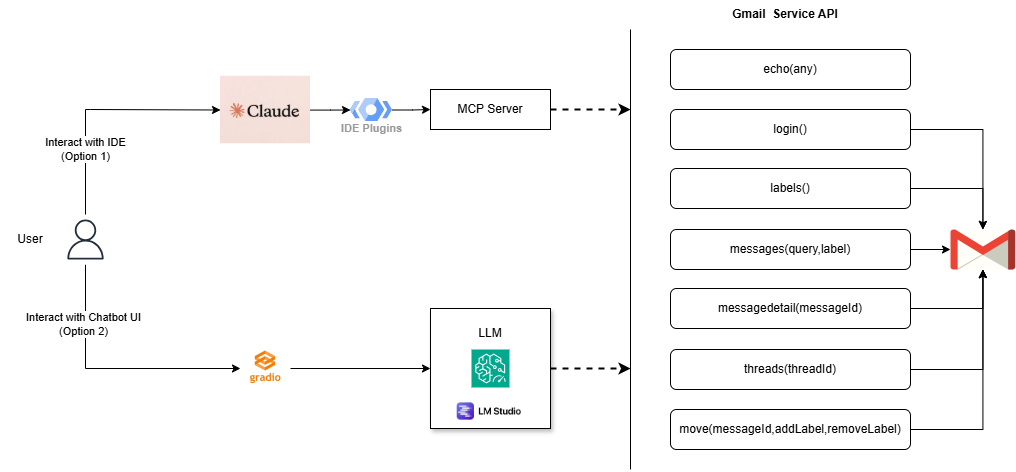

The diagram above was exported from draw.io. Its source (the exported page's mxGraphModel, read from the mxfile embedded in the PNG):
<mxGraphModel dx="2216" dy="711" grid="1" gridSize="10" guides="1" tooltips="1" connect="1" arrows="1" fold="1" page="1" pageScale="1" pageWidth="850" pageHeight="1100" math="0" shadow="0">
  <root>
    <mxCell id="0" />
    <mxCell id="1" parent="0" />
    <mxCell id="661hFqNLZluD3W5YdPGw-22" style="edgeStyle=orthogonalEdgeStyle;rounded=0;orthogonalLoop=1;jettySize=auto;html=1;entryX=0;entryY=0.5;entryDx=0;entryDy=0;exitX=0.5;exitY=0.1;exitDx=0;exitDy=0;exitPerimeter=0;" parent="1" source="661hFqNLZluD3W5YdPGw-21" edge="1" target="Xn74Z7Bs5bTdm3ZxRfVI-26">
      <mxGeometry relative="1" as="geometry">
        <mxPoint x="-130" y="295.0000000000001" as="targetPoint" />
        <Array as="points">
          <mxPoint x="-105" y="280" />
          <mxPoint x="-100" y="280" />
        </Array>
      </mxGeometry>
    </mxCell>
    <mxCell id="661hFqNLZluD3W5YdPGw-23" value="Interact with IDE&lt;div&gt;(Option 1)&lt;/div&gt;" style="edgeLabel;html=1;align=center;verticalAlign=middle;resizable=0;points=[];" parent="661hFqNLZluD3W5YdPGw-22" vertex="1" connectable="0">
      <mxGeometry x="-0.0706" y="1" relative="1" as="geometry">
        <mxPoint x="-5" y="41" as="offset" />
      </mxGeometry>
    </mxCell>
    <mxCell id="Xn74Z7Bs5bTdm3ZxRfVI-36" style="edgeStyle=orthogonalEdgeStyle;rounded=0;orthogonalLoop=1;jettySize=auto;html=1;entryX=0;entryY=0.5;entryDx=0;entryDy=0;" edge="1" parent="1" source="661hFqNLZluD3W5YdPGw-21" target="Xn74Z7Bs5bTdm3ZxRfVI-29">
      <mxGeometry relative="1" as="geometry">
        <Array as="points">
          <mxPoint x="-105" y="539" />
        </Array>
      </mxGeometry>
    </mxCell>
    <mxCell id="Xn74Z7Bs5bTdm3ZxRfVI-37" value="Interact with Chatbot UI&lt;div&gt;(Option 2)&lt;/div&gt;" style="edgeLabel;html=1;align=center;verticalAlign=middle;resizable=0;points=[];" vertex="1" connectable="0" parent="Xn74Z7Bs5bTdm3ZxRfVI-36">
      <mxGeometry x="-0.5442" y="-2" relative="1" as="geometry">
        <mxPoint as="offset" />
      </mxGeometry>
    </mxCell>
    <mxCell id="661hFqNLZluD3W5YdPGw-21" value="" style="sketch=0;outlineConnect=0;fontColor=#232F3E;gradientColor=none;strokeColor=#232F3E;fillColor=#ffffff;dashed=0;verticalLabelPosition=bottom;verticalAlign=top;align=center;html=1;fontSize=12;fontStyle=0;aspect=fixed;shape=mxgraph.aws4.resourceIcon;resIcon=mxgraph.aws4.user;" parent="1" vertex="1">
      <mxGeometry x="-130" y="385" width="50" height="50" as="geometry" />
    </mxCell>
    <mxCell id="661hFqNLZluD3W5YdPGw-50" value="" style="group" parent="1" vertex="1" connectable="0">
      <mxGeometry x="520" y="280" width="304.79999999999995" height="280" as="geometry" />
    </mxCell>
    <mxCell id="661hFqNLZluD3W5YdPGw-6" style="edgeStyle=orthogonalEdgeStyle;rounded=0;orthogonalLoop=1;jettySize=auto;html=1;" parent="661hFqNLZluD3W5YdPGw-50" source="661hFqNLZluD3W5YdPGw-1" target="661hFqNLZluD3W5YdPGw-5" edge="1">
      <mxGeometry relative="1" as="geometry" />
    </mxCell>
    <mxCell id="661hFqNLZluD3W5YdPGw-1" value="login()" style="rounded=1;whiteSpace=wrap;html=1;align=center;verticalAlign=middle;" parent="661hFqNLZluD3W5YdPGw-50" vertex="1">
      <mxGeometry x="-40" width="240" height="40" as="geometry" />
    </mxCell>
    <mxCell id="661hFqNLZluD3W5YdPGw-7" style="edgeStyle=orthogonalEdgeStyle;rounded=0;orthogonalLoop=1;jettySize=auto;html=1;" parent="661hFqNLZluD3W5YdPGw-50" source="661hFqNLZluD3W5YdPGw-2" target="661hFqNLZluD3W5YdPGw-5" edge="1">
      <mxGeometry relative="1" as="geometry" />
    </mxCell>
    <mxCell id="661hFqNLZluD3W5YdPGw-2" value="messages(query,label)" style="rounded=1;whiteSpace=wrap;html=1;align=center;verticalAlign=middle;" parent="661hFqNLZluD3W5YdPGw-50" vertex="1">
      <mxGeometry x="-40" y="120" width="240" height="40" as="geometry" />
    </mxCell>
    <mxCell id="661hFqNLZluD3W5YdPGw-8" style="edgeStyle=orthogonalEdgeStyle;rounded=0;orthogonalLoop=1;jettySize=auto;html=1;" parent="661hFqNLZluD3W5YdPGw-50" source="661hFqNLZluD3W5YdPGw-3" target="661hFqNLZluD3W5YdPGw-5" edge="1">
      <mxGeometry relative="1" as="geometry" />
    </mxCell>
    <mxCell id="661hFqNLZluD3W5YdPGw-3" value="messagedetail(messageId)" style="rounded=1;whiteSpace=wrap;html=1;align=center;verticalAlign=middle;" parent="661hFqNLZluD3W5YdPGw-50" vertex="1">
      <mxGeometry x="-40" y="179" width="240" height="40" as="geometry" />
    </mxCell>
    <mxCell id="661hFqNLZluD3W5YdPGw-9" style="edgeStyle=orthogonalEdgeStyle;rounded=0;orthogonalLoop=1;jettySize=auto;html=1;" parent="661hFqNLZluD3W5YdPGw-50" source="661hFqNLZluD3W5YdPGw-4" target="661hFqNLZluD3W5YdPGw-5" edge="1">
      <mxGeometry relative="1" as="geometry" />
    </mxCell>
    <mxCell id="661hFqNLZluD3W5YdPGw-4" value="threads(threadId)" style="rounded=1;whiteSpace=wrap;html=1;align=center;verticalAlign=middle;" parent="661hFqNLZluD3W5YdPGw-50" vertex="1">
      <mxGeometry x="-40" y="240" width="240" height="40" as="geometry" />
    </mxCell>
    <mxCell id="661hFqNLZluD3W5YdPGw-5" value="" style="dashed=0;outlineConnect=0;html=1;align=center;labelPosition=center;verticalLabelPosition=bottom;verticalAlign=top;shape=mxgraph.weblogos.gmail" parent="661hFqNLZluD3W5YdPGw-50" vertex="1">
      <mxGeometry x="240" y="120" width="64.8" height="40" as="geometry" />
    </mxCell>
    <mxCell id="661hFqNLZluD3W5YdPGw-45" style="edgeStyle=orthogonalEdgeStyle;rounded=0;orthogonalLoop=1;jettySize=auto;html=1;" parent="661hFqNLZluD3W5YdPGw-50" source="661hFqNLZluD3W5YdPGw-44" target="661hFqNLZluD3W5YdPGw-5" edge="1">
      <mxGeometry relative="1" as="geometry" />
    </mxCell>
    <mxCell id="661hFqNLZluD3W5YdPGw-44" value="labels()" style="rounded=1;whiteSpace=wrap;html=1;align=center;verticalAlign=middle;" parent="661hFqNLZluD3W5YdPGw-50" vertex="1">
      <mxGeometry x="-40" y="59" width="240" height="40" as="geometry" />
    </mxCell>
    <mxCell id="Xn74Z7Bs5bTdm3ZxRfVI-15" style="edgeStyle=orthogonalEdgeStyle;rounded=0;orthogonalLoop=1;jettySize=auto;html=1;" edge="1" parent="1" source="Xn74Z7Bs5bTdm3ZxRfVI-13" target="661hFqNLZluD3W5YdPGw-5">
      <mxGeometry relative="1" as="geometry" />
    </mxCell>
    <mxCell id="Xn74Z7Bs5bTdm3ZxRfVI-13" value="move(messageId,addLabel,removeLabel)" style="rounded=1;whiteSpace=wrap;html=1;align=center;verticalAlign=middle;" vertex="1" parent="1">
      <mxGeometry x="480" y="580" width="240" height="40" as="geometry" />
    </mxCell>
    <mxCell id="Xn74Z7Bs5bTdm3ZxRfVI-14" value="echo(any)" style="rounded=1;whiteSpace=wrap;html=1;align=center;verticalAlign=middle;" vertex="1" parent="1">
      <mxGeometry x="480" y="220" width="240" height="40" as="geometry" />
    </mxCell>
    <mxCell id="Xn74Z7Bs5bTdm3ZxRfVI-16" value="" style="endArrow=none;html=1;rounded=0;" edge="1" parent="1">
      <mxGeometry width="50" height="50" relative="1" as="geometry">
        <mxPoint x="440" y="640" as="sourcePoint" />
        <mxPoint x="440" y="200" as="targetPoint" />
      </mxGeometry>
    </mxCell>
    <mxCell id="Xn74Z7Bs5bTdm3ZxRfVI-17" value="&lt;b&gt;Gmail&amp;nbsp; Service API&lt;/b&gt;" style="text;html=1;align=center;verticalAlign=middle;whiteSpace=wrap;rounded=0;" vertex="1" parent="1">
      <mxGeometry x="530" y="170" width="130" height="30" as="geometry" />
    </mxCell>
    <mxCell id="Xn74Z7Bs5bTdm3ZxRfVI-34" value="" style="group" vertex="1" connectable="0" parent="1">
      <mxGeometry x="30" y="246.75" width="410" height="67.5" as="geometry" />
    </mxCell>
    <mxCell id="Xn74Z7Bs5bTdm3ZxRfVI-19" style="edgeStyle=orthogonalEdgeStyle;rounded=0;orthogonalLoop=1;jettySize=auto;html=1;dashed=1;strokeWidth=2;" edge="1" parent="Xn74Z7Bs5bTdm3ZxRfVI-34" source="Xn74Z7Bs5bTdm3ZxRfVI-18">
      <mxGeometry relative="1" as="geometry">
        <mxPoint x="410" y="33.25" as="targetPoint" />
      </mxGeometry>
    </mxCell>
    <mxCell id="Xn74Z7Bs5bTdm3ZxRfVI-18" value="MCP Server" style="rounded=0;whiteSpace=wrap;html=1;" vertex="1" parent="Xn74Z7Bs5bTdm3ZxRfVI-34">
      <mxGeometry x="210" y="13.25" width="120" height="40" as="geometry" />
    </mxCell>
    <mxCell id="Xn74Z7Bs5bTdm3ZxRfVI-23" style="edgeStyle=orthogonalEdgeStyle;rounded=0;orthogonalLoop=1;jettySize=auto;html=1;entryX=0;entryY=0.5;entryDx=0;entryDy=0;" edge="1" parent="Xn74Z7Bs5bTdm3ZxRfVI-34" source="Xn74Z7Bs5bTdm3ZxRfVI-22" target="Xn74Z7Bs5bTdm3ZxRfVI-18">
      <mxGeometry relative="1" as="geometry" />
    </mxCell>
    <mxCell id="Xn74Z7Bs5bTdm3ZxRfVI-22" value="IDE Plugins" style="sketch=0;html=1;verticalAlign=top;labelPosition=center;verticalLabelPosition=bottom;align=center;spacingTop=-6;fontSize=11;fontStyle=1;fontColor=#999999;shape=image;aspect=fixed;imageAspect=0;image=data:image/svg+xml,(base64 omitted: 1264 chars);" vertex="1" parent="Xn74Z7Bs5bTdm3ZxRfVI-34">
      <mxGeometry x="130" y="22.25" width="42" height="23" as="geometry" />
    </mxCell>
    <mxCell id="Xn74Z7Bs5bTdm3ZxRfVI-27" style="edgeStyle=orthogonalEdgeStyle;rounded=0;orthogonalLoop=1;jettySize=auto;html=1;entryX=0;entryY=0.5;entryDx=0;entryDy=0;" edge="1" parent="Xn74Z7Bs5bTdm3ZxRfVI-34" source="Xn74Z7Bs5bTdm3ZxRfVI-26" target="Xn74Z7Bs5bTdm3ZxRfVI-22">
      <mxGeometry relative="1" as="geometry" />
    </mxCell>
    <mxCell id="Xn74Z7Bs5bTdm3ZxRfVI-26" value="" style="shape=image;verticalLabelPosition=bottom;labelBackgroundColor=default;verticalAlign=top;aspect=fixed;imageAspect=0;image=https://st1.techlusive.in/wp-content/uploads/2025/05/claude-2.jpg;" vertex="1" parent="Xn74Z7Bs5bTdm3ZxRfVI-34">
      <mxGeometry width="90" height="67.5" as="geometry" />
    </mxCell>
    <mxCell id="Xn74Z7Bs5bTdm3ZxRfVI-35" value="" style="group" vertex="1" connectable="0" parent="1">
      <mxGeometry x="50" y="479" width="390" height="120" as="geometry" />
    </mxCell>
    <mxCell id="Xn74Z7Bs5bTdm3ZxRfVI-20" value="" style="whiteSpace=wrap;html=1;aspect=fixed;shadow=1;" vertex="1" parent="Xn74Z7Bs5bTdm3ZxRfVI-35">
      <mxGeometry x="190" width="120" height="120" as="geometry" />
    </mxCell>
    <mxCell id="661hFqNLZluD3W5YdPGw-14" value="" style="sketch=0;points=[[0,0,0],[0.25,0,0],[0.5,0,0],[0.75,0,0],[1,0,0],[0,1,0],[0.25,1,0],[0.5,1,0],[0.75,1,0],[1,1,0],[0,0.25,0],[0,0.5,0],[0,0.75,0],[1,0.25,0],[1,0.5,0],[1,0.75,0]];outlineConnect=0;fontColor=#232F3E;fillColor=#01A88D;strokeColor=#ffffff;dashed=0;verticalLabelPosition=bottom;verticalAlign=top;align=center;html=1;fontSize=12;fontStyle=0;aspect=fixed;shape=mxgraph.aws4.resourceIcon;resIcon=mxgraph.aws4.elastic_inference_2;" parent="Xn74Z7Bs5bTdm3ZxRfVI-35" vertex="1">
      <mxGeometry x="231" y="41" width="38" height="38" as="geometry" />
    </mxCell>
    <mxCell id="Xn74Z7Bs5bTdm3ZxRfVI-21" style="edgeStyle=orthogonalEdgeStyle;rounded=0;orthogonalLoop=1;jettySize=auto;html=1;dashed=1;strokeWidth=2;exitX=1;exitY=0.5;exitDx=0;exitDy=0;" edge="1" parent="Xn74Z7Bs5bTdm3ZxRfVI-35" source="Xn74Z7Bs5bTdm3ZxRfVI-20">
      <mxGeometry relative="1" as="geometry">
        <mxPoint x="390" y="60" as="targetPoint" />
        <mxPoint x="350" y="-140" as="sourcePoint" />
      </mxGeometry>
    </mxCell>
    <mxCell id="Xn74Z7Bs5bTdm3ZxRfVI-31" style="edgeStyle=orthogonalEdgeStyle;rounded=0;orthogonalLoop=1;jettySize=auto;html=1;entryX=0;entryY=0.5;entryDx=0;entryDy=0;" edge="1" parent="Xn74Z7Bs5bTdm3ZxRfVI-35" source="Xn74Z7Bs5bTdm3ZxRfVI-29" target="Xn74Z7Bs5bTdm3ZxRfVI-20">
      <mxGeometry relative="1" as="geometry" />
    </mxCell>
    <mxCell id="Xn74Z7Bs5bTdm3ZxRfVI-29" value="" style="shape=image;verticalLabelPosition=bottom;labelBackgroundColor=default;verticalAlign=top;aspect=fixed;imageAspect=0;image=https://miro.medium.com/v2/resize:fit:400/1*JBq9FWzQs_uQtjpu8CpziQ.jpeg;" vertex="1" parent="Xn74Z7Bs5bTdm3ZxRfVI-35">
      <mxGeometry y="35" width="50" height="50" as="geometry" />
    </mxCell>
    <mxCell id="Xn74Z7Bs5bTdm3ZxRfVI-30" value="" style="shape=image;verticalLabelPosition=bottom;labelBackgroundColor=default;verticalAlign=top;aspect=fixed;imageAspect=0;image=https://www.drupal.org/files/project-images/lmstudio-logo.jpeg;" vertex="1" parent="Xn74Z7Bs5bTdm3ZxRfVI-35">
      <mxGeometry x="213" y="91.00000000000006" width="74" height="24.04" as="geometry" />
    </mxCell>
    <mxCell id="Xn74Z7Bs5bTdm3ZxRfVI-39" value="LLM" style="text;html=1;align=center;verticalAlign=middle;whiteSpace=wrap;rounded=0;" vertex="1" parent="Xn74Z7Bs5bTdm3ZxRfVI-35">
      <mxGeometry x="235" y="15" width="30" height="20" as="geometry" />
    </mxCell>
    <mxCell id="Xn74Z7Bs5bTdm3ZxRfVI-38" value="User" style="text;html=1;align=center;verticalAlign=middle;whiteSpace=wrap;rounded=0;" vertex="1" parent="1">
      <mxGeometry x="-190" y="395" width="60" height="30" as="geometry" />
    </mxCell>
  </root>
</mxGraphModel>